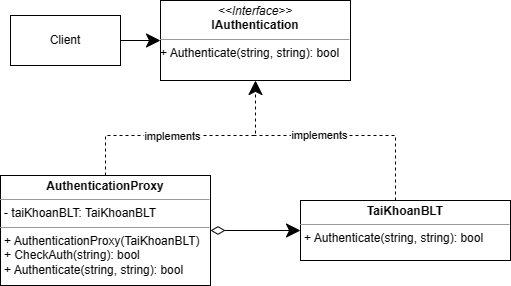

The diagram above was exported from draw.io. Its source (the exported page's mxGraphModel, read from the mxfile embedded in the PNG):
<mxGraphModel dx="625" dy="513" grid="1" gridSize="10" guides="1" tooltips="1" connect="1" arrows="1" fold="1" page="1" pageScale="1" pageWidth="827" pageHeight="1169" background="#ffffff" math="0" shadow="0">
  <root>
    <mxCell id="WIyWlLk6GJQsqaUBKTNV-0" />
    <mxCell id="WIyWlLk6GJQsqaUBKTNV-1" parent="WIyWlLk6GJQsqaUBKTNV-0" />
    <mxCell id="uy9KU_Lt6qgSLL9j1CG1-5" style="edgeStyle=orthogonalEdgeStyle;rounded=0;orthogonalLoop=1;jettySize=auto;html=1;endSize=12;startSize=12;" parent="WIyWlLk6GJQsqaUBKTNV-1" source="uy9KU_Lt6qgSLL9j1CG1-0" target="uy9KU_Lt6qgSLL9j1CG1-1" edge="1">
      <mxGeometry relative="1" as="geometry" />
    </mxCell>
    <mxCell id="uy9KU_Lt6qgSLL9j1CG1-0" value="Client" style="html=1;whiteSpace=wrap;" parent="WIyWlLk6GJQsqaUBKTNV-1" vertex="1">
      <mxGeometry x="180" y="120" width="110" height="50" as="geometry" />
    </mxCell>
    <mxCell id="uy9KU_Lt6qgSLL9j1CG1-1" value="&lt;p style=&quot;margin:0px;margin-top:4px;text-align:center;&quot;&gt;&lt;i&gt;&amp;lt;&amp;lt;Interface&amp;gt;&amp;gt;&lt;/i&gt;&lt;br&gt;&lt;b&gt;IAuthentication&lt;/b&gt;&lt;/p&gt;&lt;hr size=&quot;1&quot;&gt;&lt;p style=&quot;margin:0px;margin-left:4px;&quot;&gt;&lt;/p&gt;+ Authenticate(string, string): bool" style="verticalAlign=top;align=left;overflow=fill;fontSize=12;fontFamily=Helvetica;html=1;whiteSpace=wrap;" parent="WIyWlLk6GJQsqaUBKTNV-1" vertex="1">
      <mxGeometry x="330" y="105" width="190" height="80" as="geometry" />
    </mxCell>
    <mxCell id="uy9KU_Lt6qgSLL9j1CG1-7" style="edgeStyle=orthogonalEdgeStyle;rounded=0;orthogonalLoop=1;jettySize=auto;html=1;entryX=0.5;entryY=1;entryDx=0;entryDy=0;dashed=1;endSize=12;startSize=12;" parent="WIyWlLk6GJQsqaUBKTNV-1" source="uy9KU_Lt6qgSLL9j1CG1-2" target="uy9KU_Lt6qgSLL9j1CG1-1" edge="1">
      <mxGeometry relative="1" as="geometry">
        <Array as="points">
          <mxPoint x="275" y="240" />
          <mxPoint x="425" y="240" />
        </Array>
      </mxGeometry>
    </mxCell>
    <mxCell id="uy9KU_Lt6qgSLL9j1CG1-13" value="implements" style="edgeLabel;html=1;align=center;verticalAlign=middle;resizable=0;points=[];" parent="uy9KU_Lt6qgSLL9j1CG1-7" vertex="1" connectable="0">
      <mxGeometry x="-0.1384" relative="1" as="geometry">
        <mxPoint as="offset" />
      </mxGeometry>
    </mxCell>
    <mxCell id="uy9KU_Lt6qgSLL9j1CG1-12" style="edgeStyle=orthogonalEdgeStyle;rounded=0;orthogonalLoop=1;jettySize=auto;html=1;entryX=0;entryY=0.5;entryDx=0;entryDy=0;startArrow=diamondThin;startFill=0;endSize=12;startSize=12;" parent="WIyWlLk6GJQsqaUBKTNV-1" source="uy9KU_Lt6qgSLL9j1CG1-2" target="uy9KU_Lt6qgSLL9j1CG1-6" edge="1">
      <mxGeometry relative="1" as="geometry" />
    </mxCell>
    <mxCell id="uy9KU_Lt6qgSLL9j1CG1-2" value="&lt;p style=&quot;margin:0px;margin-top:4px;text-align:center;&quot;&gt;&lt;b&gt;AuthenticationProxy&lt;/b&gt;&lt;br&gt;&lt;/p&gt;&lt;hr size=&quot;1&quot;&gt;&lt;p style=&quot;margin:0px;margin-left:4px;&quot;&gt;- taiKhoanBLT: TaiKhoanBLT&lt;/p&gt;&lt;hr size=&quot;1&quot;&gt;&lt;p style=&quot;margin:0px;margin-left:4px;&quot;&gt;+&amp;nbsp;AuthenticationProxy(TaiKhoanBLT)&lt;/p&gt;&lt;p style=&quot;margin:0px;margin-left:4px;&quot;&gt;+ CheckAuth(string): bool&lt;/p&gt;&lt;p style=&quot;margin:0px;margin-left:4px;&quot;&gt;+ Authenticate(string, string): bool&lt;br&gt;&lt;/p&gt;" style="verticalAlign=top;align=left;overflow=fill;fontSize=12;fontFamily=Helvetica;html=1;whiteSpace=wrap;" parent="WIyWlLk6GJQsqaUBKTNV-1" vertex="1">
      <mxGeometry x="170" y="280" width="210" height="110" as="geometry" />
    </mxCell>
    <mxCell id="uy9KU_Lt6qgSLL9j1CG1-9" style="edgeStyle=orthogonalEdgeStyle;rounded=0;orthogonalLoop=1;jettySize=auto;html=1;endArrow=none;endFill=0;dashed=1;endSize=12;startSize=12;" parent="WIyWlLk6GJQsqaUBKTNV-1" source="uy9KU_Lt6qgSLL9j1CG1-6" edge="1">
      <mxGeometry relative="1" as="geometry">
        <mxPoint x="420" y="240" as="targetPoint" />
        <Array as="points">
          <mxPoint x="565" y="240" />
        </Array>
      </mxGeometry>
    </mxCell>
    <mxCell id="uy9KU_Lt6qgSLL9j1CG1-14" value="implements" style="edgeLabel;html=1;align=center;verticalAlign=middle;resizable=0;points=[];" parent="uy9KU_Lt6qgSLL9j1CG1-9" vertex="1" connectable="0">
      <mxGeometry x="0.3561" y="-1" relative="1" as="geometry">
        <mxPoint as="offset" />
      </mxGeometry>
    </mxCell>
    <mxCell id="uy9KU_Lt6qgSLL9j1CG1-6" value="&lt;p style=&quot;margin:0px;margin-top:4px;text-align:center;&quot;&gt;&lt;b&gt;TaiKhoanBLT&lt;/b&gt;&lt;/p&gt;&lt;hr size=&quot;1&quot;&gt;&lt;p style=&quot;margin:0px;margin-left:4px;&quot;&gt;&lt;span style=&quot;background-color: initial;&quot;&gt;+ Authenticate(string, string): bool&lt;/span&gt;&lt;br&gt;&lt;/p&gt;" style="verticalAlign=top;align=left;overflow=fill;fontSize=12;fontFamily=Helvetica;html=1;whiteSpace=wrap;" parent="WIyWlLk6GJQsqaUBKTNV-1" vertex="1">
      <mxGeometry x="470" y="305" width="210" height="60" as="geometry" />
    </mxCell>
  </root>
</mxGraphModel>